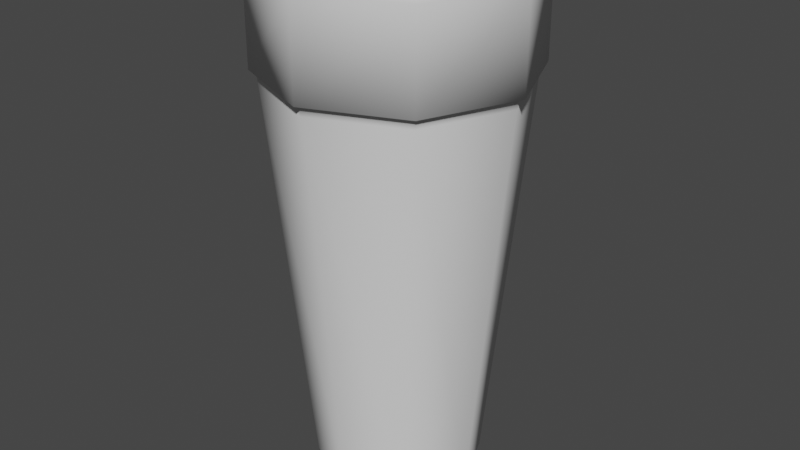 # Source: Paper_Cups.blend  (saved by Blender 3.3.6; exported with 4.5.12 LTS)
import bpy
from mathutils import Matrix  # noqa: F401  (used for matrix-valued properties, if any)

bpy.ops.wm.read_factory_settings(use_empty=True)
scene = bpy.context.scene
scene.name = 'Scene'

# ---- collections
col_collection = bpy.data.collections.new('Collection'); scene.collection.children.link(col_collection)

# ---- world
world_world = bpy.data.worlds.new('World'); scene.world = world_world
world_world.use_nodes = True; world_world.node_tree.nodes.clear()
_N = world_world.node_tree.nodes; _L = world_world.node_tree.links
n0 = _N.new('ShaderNodeOutputWorld'); n0.name = 'World Output'; n0.location = (300, 300)
n1 = _N.new('ShaderNodeBackground'); n1.name = 'Background'; n1.location = (10, 300)
n1.inputs[0].default_value = (0.05088, 0.05088, 0.05088, 1.0)
_L.new(n1.outputs[0], n0.inputs[0])
n0.is_active_output = True
world_world.color = (0.05088, 0.05088, 0.05088)
world_world.use_sun_shadow = False
world_world.sun_shadow_jitter_overblur = 0.0

# ---- meshes
me_cylinder = bpy.data.meshes.new('Cylinder')
me_cylinder.from_pydata([(-1.987e-09, 0.3459, -1.0), (-2.98e-09, 0.6, 1.0), (0.2446, 0.2446, -1.0), (0.4243, 0.4243, 1.0), (0.3459, 0.0, -1.0), (0.6, 0.0, 1.0), (0.2446, -0.2446, -1.0), (0.4243, -0.4243, 1.0), (-1.987e-09, -0.3459, -1.0), (-2.98e-09, -0.6, 1.0), (-0.2446, -0.2446, -1.0), (-0.4243, -0.4243, 1.0), (-0.3459, 0.0, -1.0), (-0.6, 0.0, 1.0), (-0.2446, 0.2446, -1.0), (-0.4243, 0.4243, 1.0), (-3.129e-09, 0.63, 1.0), (0.4455, 0.4455, 1.0), (0.63, 0.0, 1.0), (0.4455, -0.4455, 1.0), (-3.129e-09, -0.63, 1.0), (-0.4455, -0.4455, 1.0), (-0.63, 0.0, 1.0), (-0.4455, 0.4455, 1.0), (-3.129e-09, 0.5759, 1.5), (0.4072, 0.4072, 1.5), (0.5759, 0.0, 1.5), (0.4072, -0.4072, 1.5), (-3.129e-09, -0.5759, 1.5), (-0.4072, -0.4072, 1.5), (-0.5759, 0.0, 1.5), (-0.4072, 0.4072, 1.5), (0.4455, 0.4455, 1.5), (-3.129e-09, 0.63, 1.5), (0.63, 0.0, 1.5), (0.4455, -0.4455, 1.5), (-3.129e-09, -0.63, 1.5), (-0.4455, -0.4455, 1.5), (-0.63, 0.0, 1.5), (-0.4455, 0.4455, 1.5), (-2.086e-09, 0.3839, -0.5), (0.2715, 0.2715, -0.5), (0.3839, 0.0, -0.5), (0.2715, -0.2715, -0.5), (-2.086e-09, -0.3839, -0.5), (-0.2715, -0.2715, -0.5), (-0.3839, 0.0, -0.5), (-0.2715, 0.2715, -0.5), (-2.955e-09, 0.595, 0.95), (0.4207, 0.4207, 0.95), (0.595, 0.0, 0.95), (0.4207, -0.4207, 0.95), (-2.955e-09, -0.595, 0.95), (-0.4207, -0.4207, 0.95), (-0.595, 0.0, 0.95), (-0.4207, 0.4207, 0.95), (0.2846, 0.2846, -0.9756), (0.4024, 0.0, -0.9756), (0.2846, -0.2846, -0.9756), (-1.999e-09, -0.4024, -0.9756), (-0.2846, -0.2846, -0.9756), (-0.4024, 0.0, -0.9756), (-0.2846, 0.2846, -0.9756), (-1.999e-09, 0.4024, -0.9756), (-1.987e-09, 0.4, -1.0), (0.2828, 0.2828, -1.0), (0.4, 0.0, -1.0), (0.2828, -0.2828, -1.0), (-1.987e-09, -0.4, -1.0), (-0.2828, -0.2828, -1.0), (-0.4, 0.0, -1.0), (-0.2828, 0.2828, -1.0), (2.417e-09, 0.3351, -0.95), (0.2369, 0.2369, -0.95), (0.3351, 0.0, -0.95), (0.2369, -0.2369, -0.95), (2.417e-09, -0.3351, -0.95), (-0.2369, -0.2369, -0.95), (-0.3351, 0.0, -0.95), (-0.2369, 0.2369, -0.95), (-0.3887, 0.0, -0.45), (-0.2749, 0.2749, -0.45), (-2.112e-09, -0.3887, -0.45), (-0.2749, -0.2749, -0.45), (0.3887, 0.0, -0.45), (0.2749, -0.2749, -0.45), (-2.112e-09, 0.3887, -0.45), (0.2749, 0.2749, -0.45), (-0.4039, 0.4039, 1.451), (-0.4039, -0.4039, 1.451), (0.4039, -0.4039, 1.451), (0.4039, 0.4039, 1.451), (-0.5712, 0.0, 1.451), (-3.104e-09, -0.5712, 1.451), (0.5712, 0.0, 1.451), (-3.104e-09, 0.5712, 1.451), (-0.4455, -0.4455, 1.438), (-0.63, 0.0, 1.438), (0.4455, -0.4455, 1.438), (-3.129e-09, -0.63, 1.438), (0.4455, 0.4455, 1.438), (0.63, 0.0, 1.438), (-0.4455, 0.4455, 1.438), (-3.129e-09, 0.63, 1.438), (2.417e-09, 0.3459, -0.95), (0.2446, 0.2446, -0.95), (0.3459, 0.0, -0.95), (0.2446, -0.2446, -0.95), (2.417e-09, -0.3459, -0.95), (-0.2446, -0.2446, -0.95), (-0.3459, 0.0, -0.95), (-0.2446, 0.2446, -0.95)], [], [(48, 1, 3, 49), (49, 3, 5, 50), (50, 5, 7, 51), (51, 7, 9, 52), (52, 9, 11, 53), (53, 11, 13, 54), (5, 3, 17, 18), (54, 13, 15, 55), (55, 15, 1, 48), (14, 0, 104, 111), (97, 96, 37, 38), (11, 9, 20, 21), (1, 15, 23, 16), (3, 1, 16, 17), (7, 5, 18, 19), (13, 11, 21, 22), (9, 7, 19, 20), (15, 13, 22, 23), (81, 80, 46, 47), (99, 98, 35, 36), (101, 100, 32, 34), (102, 97, 38, 39), (96, 99, 36, 37), (98, 101, 34, 35), (100, 103, 33, 32), (103, 102, 39, 33), (24, 25, 32, 33), (25, 26, 34, 32), (26, 27, 35, 34), (27, 28, 36, 35), (28, 29, 37, 36), (29, 30, 38, 37), (30, 31, 39, 38), (31, 24, 33, 39), (41, 40, 47, 46, 45, 44, 43, 42), (83, 82, 44, 45), (85, 84, 42, 43), (87, 86, 40, 41), (86, 81, 47, 40), (80, 83, 45, 46), (82, 85, 43, 44), (84, 87, 41, 42), (62, 55, 48, 63), (61, 54, 55, 62), (60, 53, 54, 61), (59, 52, 53, 60), (58, 51, 52, 59), (57, 50, 51, 58), (56, 49, 50, 57), (63, 48, 49, 56), (64, 63, 56, 65), (65, 56, 57, 66), (66, 57, 58, 67), (67, 58, 59, 68), (68, 59, 60, 69), (69, 60, 61, 70), (70, 61, 62, 71), (71, 62, 63, 64), (2, 0, 64, 65), (4, 2, 65, 66), (6, 4, 66, 67), (8, 6, 67, 68), (10, 8, 68, 69), (12, 10, 69, 70), (14, 12, 70, 71), (0, 14, 71, 64), (72, 73, 74, 75, 76, 77, 78, 79), (10, 12, 110, 109), (6, 8, 108, 107), (2, 4, 106, 105), (12, 14, 111, 110), (8, 10, 109, 108), (4, 6, 107, 106), (0, 2, 105, 104), (94, 91, 87, 84), (93, 90, 85, 82), (92, 89, 83, 80), (95, 88, 81, 86), (91, 95, 86, 87), (90, 94, 84, 85), (89, 93, 82, 83), (88, 92, 80, 81), (31, 30, 92, 88), (29, 28, 93, 89), (27, 26, 94, 90), (25, 24, 95, 91), (24, 31, 88, 95), (30, 29, 89, 92), (28, 27, 90, 93), (26, 25, 91, 94), (16, 23, 102, 103), (17, 16, 103, 100), (19, 18, 101, 98), (21, 20, 99, 96), (23, 22, 97, 102), (18, 17, 100, 101), (20, 19, 98, 99), (22, 21, 96, 97), (73, 72, 104, 105), (74, 73, 105, 106), (75, 74, 106, 107), (76, 75, 107, 108), (77, 76, 108, 109), (78, 77, 109, 110), (79, 78, 110, 111), (72, 79, 111, 104)])
me_cylinder.polygons.foreach_set('use_smooth', [True] * 106)
_uv = me_cylinder.uv_layers.new(name='UVMap')
_uv.uv.foreach_set('vector', [1.0, 0.9875, 1.0, 1.0, 0.875, 1.0, 0.875, 0.9875, 0.875, 0.9875, 0.875, 1.0, 0.75, 1.0, 0.75, 0.9875, 0.75, 0.9875, 0.75, 1.0, 0.625, 1.0, 0.625, 0.9875, 0.625, 0.9875, 0.625, 1.0, 0.5, 1.0, 0.5, 0.9875, 0.5, 0.9875, 0.5, 1.0, 0.375, 1.0, 0.375, 0.9875, 0.375, 0.9875, 0.375, 1.0, 0.25, 1.0, 0.25, 0.9875, 0.75, 1.0, 0.875, 1.0, 0.875, 1.0, 0.75, 1.0, 0.25, 0.9875, 0.25, 1.0, 0.125, 1.0, 0.125, 0.9875, 0.125, 0.9875, 0.125, 1.0, 0.0, 1.0, 0.0, 0.9875, 0.6033, 0.3967, 0.75, 0.4575, 0.75, 0.4575, 0.6033, 0.3967, 0.25, 1.0, 0.375, 1.0, 0.375, 1.0, 0.25, 1.0, 0.375, 1.0, 0.5, 1.0, 0.5, 1.0, 0.375, 1.0, 0.0, 1.0, 0.125, 1.0, 0.125, 1.0, 0.0, 1.0, 0.875, 1.0, 1.0, 1.0, 1.0, 1.0, 0.875, 1.0, 0.625, 1.0, 0.75, 1.0, 0.75, 1.0, 0.625, 1.0, 0.25, 1.0, 0.375, 1.0, 0.375, 1.0, 0.25, 1.0, 0.5, 1.0, 0.625, 1.0, 0.625, 1.0, 0.5, 1.0, 0.125, 1.0, 0.25, 1.0, 0.25, 1.0, 0.125, 1.0, 0.09487, 0.4051, 0.03062, 0.25, 0.03062, 0.25, 0.09487, 0.4051, 0.5, 1.0, 0.625, 1.0, 0.625, 1.0, 0.5, 1.0, 0.75, 1.0, 0.875, 1.0, 0.875, 1.0, 0.75, 1.0, 0.125, 1.0, 0.25, 1.0, 0.25, 1.0, 0.125, 1.0, 0.375, 1.0, 0.5, 1.0, 0.5, 1.0, 0.375, 1.0, 0.625, 1.0, 0.75, 1.0, 0.75, 1.0, 0.625, 1.0, 0.875, 1.0, 1.0, 1.0, 1.0, 1.0, 0.875, 1.0, 0.0, 1.0, 0.125, 1.0, 0.125, 1.0, 0.0, 1.0, 0.25, 0.4694, 0.4051, 0.4051, 0.4197, 0.4197, 0.25, 0.49, 0.4051, 0.4051, 0.4694, 0.25, 0.49, 0.25, 0.4197, 0.4197, 0.4694, 0.25, 0.4051, 0.09487, 0.4197, 0.08029, 0.49, 0.25, 0.4051, 0.09487, 0.25, 0.03062, 0.25, 0.01, 0.4197, 0.08029, 0.25, 0.03062, 0.09487, 0.09487, 0.08029, 0.08029, 0.25, 0.01, 0.09487, 0.09487, 0.03062, 0.25, 0.01, 0.25, 0.08029, 0.08029, 0.03062, 0.25, 0.09487, 0.4051, 0.08029, 0.4197, 0.01, 0.25, 0.09487, 0.4051, 0.25, 0.4694, 0.25, 0.49, 0.08029, 0.4197, 0.4051, 0.4051, 0.25, 0.4694, 0.09487, 0.4051, 0.03062, 0.25, 0.09487, 0.09487, 0.25, 0.03062, 0.4051, 0.09487, 0.4694, 0.25, 0.09487, 0.09487, 0.25, 0.03062, 0.25, 0.03062, 0.09487, 0.09487, 0.4051, 0.09487, 0.4694, 0.25, 0.4694, 0.25, 0.4051, 0.09487, 0.4051, 0.4051, 0.25, 0.4694, 0.25, 0.4694, 0.4051, 0.4051, 0.25, 0.4694, 0.09487, 0.4051, 0.09487, 0.4051, 0.25, 0.4694, 0.03062, 0.25, 0.09487, 0.09487, 0.09487, 0.09487, 0.03062, 0.25, 0.25, 0.03062, 0.4051, 0.09487, 0.4051, 0.09487, 0.25, 0.03062, 0.4694, 0.25, 0.4051, 0.4051, 0.4051, 0.4051, 0.4694, 0.25, 0.125, 0.5061, 0.125, 0.9875, 0.0, 0.9875, 0.0, 0.5061, 0.25, 0.5061, 0.25, 0.9875, 0.125, 0.9875, 0.125, 0.5061, 0.375, 0.5061, 0.375, 0.9875, 0.25, 0.9875, 0.25, 0.5061, 0.5, 0.5061, 0.5, 0.9875, 0.375, 0.9875, 0.375, 0.5061, 0.625, 0.5061, 0.625, 0.9875, 0.5, 0.9875, 0.5, 0.5061, 0.75, 0.5061, 0.75, 0.9875, 0.625, 0.9875, 0.625, 0.5061, 0.875, 0.5061, 0.875, 0.9875, 0.75, 0.9875, 0.75, 0.5061, 1.0, 0.5061, 1.0, 0.9875, 0.875, 0.9875, 0.875, 0.5061, 1.0, 0.5, 1.0, 0.5061, 0.875, 0.5061, 0.875, 0.5, 0.875, 0.5, 0.875, 0.5061, 0.75, 0.5061, 0.75, 0.5, 0.75, 0.5, 0.75, 0.5061, 0.625, 0.5061, 0.625, 0.5, 0.625, 0.5, 0.625, 0.5061, 0.5, 0.5061, 0.5, 0.5, 0.5, 0.5, 0.5, 0.5061, 0.375, 0.5061, 0.375, 0.5, 0.375, 0.5, 0.375, 0.5061, 0.25, 0.5061, 0.25, 0.5, 0.25, 0.5, 0.25, 0.5061, 0.125, 0.5061, 0.125, 0.5, 0.125, 0.5, 0.125, 0.5061, 0.0, 0.5061, 0.0, 0.5, 0.8967, 0.3967, 0.75, 0.4575, 0.75, 0.49, 0.9197, 0.4197, 0.9575, 0.25, 0.8967, 0.3967, 0.9197, 0.4197, 0.99, 0.25, 0.8967, 0.1033, 0.9575, 0.25, 0.99, 0.25, 0.9197, 0.08029, 0.75, 0.04247, 0.8967, 0.1033, 0.9197, 0.08029, 0.75, 0.01, 0.6033, 0.1033, 0.75, 0.04247, 0.75, 0.01, 0.5803, 0.08029, 0.5425, 0.25, 0.6033, 0.1033, 0.5803, 0.08029, 0.51, 0.25, 0.6033, 0.3967, 0.5425, 0.25, 0.51, 0.25, 0.5803, 0.4197, 0.75, 0.4575, 0.6033, 0.3967, 0.5803, 0.4197, 0.75, 0.49, 0.75, 0.451, 0.8922, 0.3922, 0.951, 0.25, 0.8922, 0.1078, 0.75, 0.04897, 0.6078, 0.1078, 0.549, 0.25, 0.6078, 0.3922, 0.6033, 0.1033, 0.5425, 0.25, 0.5425, 0.25, 0.6033, 0.1033, 0.8967, 0.1033, 0.75, 0.04247, 0.75, 0.04247, 0.8967, 0.1033, 0.8967, 0.3967, 0.9575, 0.25, 0.9575, 0.25, 0.8967, 0.3967, 0.5425, 0.25, 0.6033, 0.3967, 0.6033, 0.3967, 0.5425, 0.25, 0.75, 0.04247, 0.6033, 0.1033, 0.6033, 0.1033, 0.75, 0.04247, 0.9575, 0.25, 0.8967, 0.1033, 0.8967, 0.1033, 0.9575, 0.25, 0.75, 0.4575, 0.8967, 0.3967, 0.8967, 0.3967, 0.75, 0.4575, 0.4694, 0.25, 0.4051, 0.4051, 0.4051, 0.4051, 0.4694, 0.25, 0.25, 0.03062, 0.4051, 0.09487, 0.4051, 0.09487, 0.25, 0.03062, 0.03062, 0.25, 0.09487, 0.09487, 0.09487, 0.09487, 0.03062, 0.25, 0.25, 0.4694, 0.09487, 0.4051, 0.09487, 0.4051, 0.25, 0.4694, 0.4051, 0.4051, 0.25, 0.4694, 0.25, 0.4694, 0.4051, 0.4051, 0.4051, 0.09487, 0.4694, 0.25, 0.4694, 0.25, 0.4051, 0.09487, 0.09487, 0.09487, 0.25, 0.03062, 0.25, 0.03062, 0.09487, 0.09487, 0.09487, 0.4051, 0.03062, 0.25, 0.03062, 0.25, 0.09487, 0.4051, 0.09487, 0.4051, 0.03062, 0.25, 0.03062, 0.25, 0.09487, 0.4051, 0.09487, 0.09487, 0.25, 0.03062, 0.25, 0.03062, 0.09487, 0.09487, 0.4051, 0.09487, 0.4694, 0.25, 0.4694, 0.25, 0.4051, 0.09487, 0.4051, 0.4051, 0.25, 0.4694, 0.25, 0.4694, 0.4051, 0.4051, 0.25, 0.4694, 0.09487, 0.4051, 0.09487, 0.4051, 0.25, 0.4694, 0.03062, 0.25, 0.09487, 0.09487, 0.09487, 0.09487, 0.03062, 0.25, 0.25, 0.03062, 0.4051, 0.09487, 0.4051, 0.09487, 0.25, 0.03062, 0.4694, 0.25, 0.4051, 0.4051, 0.4051, 0.4051, 0.4694, 0.25, 0.0, 1.0, 0.125, 1.0, 0.125, 1.0, 0.0, 1.0, 0.875, 1.0, 1.0, 1.0, 1.0, 1.0, 0.875, 1.0, 0.625, 1.0, 0.75, 1.0, 0.75, 1.0, 0.625, 1.0, 0.375, 1.0, 0.5, 1.0, 0.5, 1.0, 0.375, 1.0, 0.125, 1.0, 0.25, 1.0, 0.25, 1.0, 0.125, 1.0, 0.75, 1.0, 0.875, 1.0, 0.875, 1.0, 0.75, 1.0, 0.5, 1.0, 0.625, 1.0, 0.625, 1.0, 0.5, 1.0, 0.25, 1.0, 0.375, 1.0, 0.375, 1.0, 0.25, 1.0, 0.8922, 0.3922, 0.75, 0.451, 0.75, 0.4575, 0.8967, 0.3967, 0.951, 0.25, 0.8922, 0.3922, 0.8967, 0.3967, 0.9575, 0.25, 0.8922, 0.1078, 0.951, 0.25, 0.9575, 0.25, 0.8967, 0.1033, 0.75, 0.04897, 0.8922, 0.1078, 0.8967, 0.1033, 0.75, 0.04247, 0.6078, 0.1078, 0.75, 0.04897, 0.75, 0.04247, 0.6033, 0.1033, 0.549, 0.25, 0.6078, 0.1078, 0.6033, 0.1033, 0.5425, 0.25, 0.6078, 0.3922, 0.549, 0.25, 0.5425, 0.25, 0.6033, 0.3967, 0.75, 0.451, 0.6078, 0.3922, 0.6033, 0.3967, 0.75, 0.4575])
me_cylinder.update()

# ---- objects
ob_cylinder = bpy.data.objects.new('Cylinder', me_cylinder)

# ---- transforms, parenting, visibility, modifiers, constraints
ob_cylinder.location = (0.0, 0.0, 0.0)

# ---- collection membership
col_collection.objects.link(ob_cylinder)

# ---- scene / render settings (as saved in the file)
scene.frame_start = 1; scene.frame_end = 250; scene.frame_set(1)
scene.render.engine = 'BLENDER_EEVEE_NEXT'
scene.cycles.sampling_pattern = 'TABULATED_SOBOL'
scene.cycles.use_light_tree = False
scene.view_settings.view_transform = 'Filmic'
bpy.context.view_layer.update()

# ---- added for rendering (the .blend has no active camera and no usable light): camera, sun
cam_auto = bpy.data.cameras.new('AutoCamera')
cam_auto.lens = 50.0
cam_auto.sensor_width = 36.0
cam_auto.clip_end = 1000.0
ob_auto_camera = bpy.data.objects.new('AutoCamera', cam_auto)
scene.collection.objects.link(ob_auto_camera)
ob_auto_camera.location = (2.84048, -3.40858, 2.52239)
ob_auto_camera.rotation_euler = (1.09748, -7.21219e-08, 0.694738)
scene.camera = ob_auto_camera
light_auto_sun = bpy.data.lights.new('AutoSun', 'SUN')
light_auto_sun.energy = 3.0
light_auto_sun.angle = 0.0523599
ob_auto_sun = bpy.data.objects.new('AutoSun', light_auto_sun)
scene.collection.objects.link(ob_auto_sun)
ob_auto_sun.rotation_euler = (0.872665, 0.174533, 0.523599)
bpy.context.view_layer.update()
